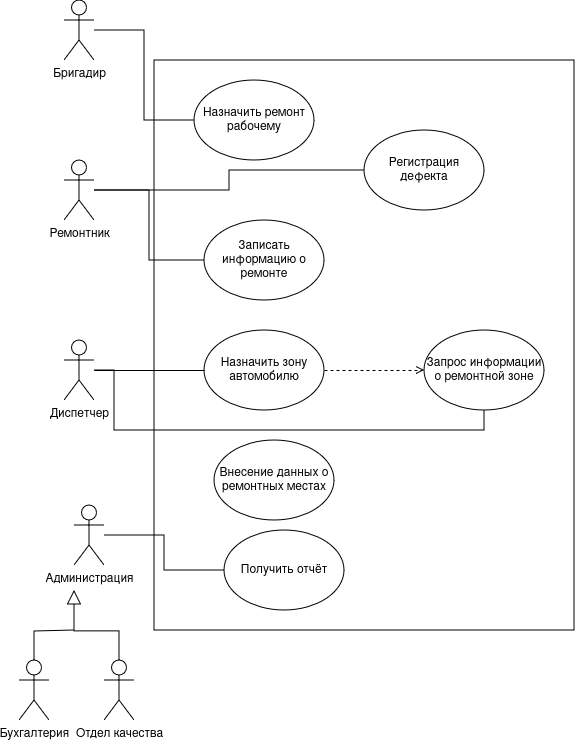

The diagram above was exported from draw.io. Its source (the exported page's mxGraphModel, read from the mxfile embedded in the PNG):
<mxGraphModel dx="1434" dy="787" grid="1" gridSize="10" guides="1" tooltips="1" connect="1" arrows="1" fold="1" page="1" pageScale="1" pageWidth="827" pageHeight="1169" math="0" shadow="0">
  <root>
    <mxCell id="0" />
    <mxCell id="1" parent="0" />
    <mxCell id="efM2DSc9vofrykuQWlAd-1" value="" style="rounded=0;whiteSpace=wrap;html=1;fillColor=none;" parent="1" vertex="1">
      <mxGeometry x="200" y="140" width="420" height="570" as="geometry" />
    </mxCell>
    <mxCell id="efM2DSc9vofrykuQWlAd-2" value="Назначить ремонт&lt;div&gt;рабочему&lt;/div&gt;" style="ellipse;whiteSpace=wrap;html=1;" parent="1" vertex="1">
      <mxGeometry x="240" y="160" width="120" height="80" as="geometry" />
    </mxCell>
    <mxCell id="efM2DSc9vofrykuQWlAd-3" value="Регистрация дефекта" style="ellipse;whiteSpace=wrap;html=1;" parent="1" vertex="1">
      <mxGeometry x="410" y="210" width="120" height="80" as="geometry" />
    </mxCell>
    <mxCell id="efM2DSc9vofrykuQWlAd-4" value="Записать информацию о ремонте" style="ellipse;whiteSpace=wrap;html=1;" parent="1" vertex="1">
      <mxGeometry x="250" y="300" width="120" height="80" as="geometry" />
    </mxCell>
    <mxCell id="efM2DSc9vofrykuQWlAd-18" style="edgeStyle=orthogonalEdgeStyle;rounded=0;orthogonalLoop=1;jettySize=auto;html=1;dashed=1;endArrow=open;endFill=0;" parent="1" source="efM2DSc9vofrykuQWlAd-5" target="efM2DSc9vofrykuQWlAd-6" edge="1">
      <mxGeometry relative="1" as="geometry" />
    </mxCell>
    <mxCell id="efM2DSc9vofrykuQWlAd-5" value="Назначить зону автомобилю" style="ellipse;whiteSpace=wrap;html=1;" parent="1" vertex="1">
      <mxGeometry x="250" y="410" width="120" height="80" as="geometry" />
    </mxCell>
    <mxCell id="efM2DSc9vofrykuQWlAd-6" value="Запрос информации о ремонтной зоне" style="ellipse;whiteSpace=wrap;html=1;" parent="1" vertex="1">
      <mxGeometry x="470" y="410" width="120" height="80" as="geometry" />
    </mxCell>
    <mxCell id="efM2DSc9vofrykuQWlAd-8" value="Внесение данных о ремонтных местах" style="ellipse;whiteSpace=wrap;html=1;" parent="1" vertex="1">
      <mxGeometry x="260" y="520" width="120" height="80" as="geometry" />
    </mxCell>
    <mxCell id="efM2DSc9vofrykuQWlAd-9" value="Получить отчёт" style="ellipse;whiteSpace=wrap;html=1;" parent="1" vertex="1">
      <mxGeometry x="270" y="610" width="120" height="80" as="geometry" />
    </mxCell>
    <mxCell id="efM2DSc9vofrykuQWlAd-20" style="edgeStyle=orthogonalEdgeStyle;rounded=0;orthogonalLoop=1;jettySize=auto;html=1;endArrow=none;endFill=0;" parent="1" source="efM2DSc9vofrykuQWlAd-10" target="efM2DSc9vofrykuQWlAd-9" edge="1">
      <mxGeometry relative="1" as="geometry" />
    </mxCell>
    <mxCell id="efM2DSc9vofrykuQWlAd-10" value="Администрация" style="shape=umlActor;verticalLabelPosition=bottom;verticalAlign=top;html=1;outlineConnect=0;" parent="1" vertex="1">
      <mxGeometry x="120" y="585" width="30" height="60" as="geometry" />
    </mxCell>
    <mxCell id="efM2DSc9vofrykuQWlAd-17" style="edgeStyle=orthogonalEdgeStyle;rounded=0;orthogonalLoop=1;jettySize=auto;html=1;endArrow=none;endFill=0;" parent="1" source="efM2DSc9vofrykuQWlAd-11" target="efM2DSc9vofrykuQWlAd-5" edge="1">
      <mxGeometry relative="1" as="geometry" />
    </mxCell>
    <mxCell id="efM2DSc9vofrykuQWlAd-19" style="edgeStyle=orthogonalEdgeStyle;rounded=0;orthogonalLoop=1;jettySize=auto;html=1;endArrow=none;endFill=0;" parent="1" source="efM2DSc9vofrykuQWlAd-11" target="efM2DSc9vofrykuQWlAd-6" edge="1">
      <mxGeometry relative="1" as="geometry">
        <Array as="points">
          <mxPoint x="160" y="450" />
          <mxPoint x="160" y="510" />
          <mxPoint x="530" y="510" />
        </Array>
      </mxGeometry>
    </mxCell>
    <mxCell id="efM2DSc9vofrykuQWlAd-11" value="Диспетчер" style="shape=umlActor;verticalLabelPosition=bottom;verticalAlign=top;html=1;outlineConnect=0;" parent="1" vertex="1">
      <mxGeometry x="110" y="420" width="30" height="60" as="geometry" />
    </mxCell>
    <mxCell id="efM2DSc9vofrykuQWlAd-15" style="edgeStyle=orthogonalEdgeStyle;rounded=0;orthogonalLoop=1;jettySize=auto;html=1;endArrow=none;endFill=0;" parent="1" source="efM2DSc9vofrykuQWlAd-12" target="efM2DSc9vofrykuQWlAd-3" edge="1">
      <mxGeometry relative="1" as="geometry" />
    </mxCell>
    <mxCell id="efM2DSc9vofrykuQWlAd-16" style="edgeStyle=orthogonalEdgeStyle;rounded=0;orthogonalLoop=1;jettySize=auto;html=1;endArrow=none;endFill=0;" parent="1" source="efM2DSc9vofrykuQWlAd-12" target="efM2DSc9vofrykuQWlAd-4" edge="1">
      <mxGeometry relative="1" as="geometry" />
    </mxCell>
    <mxCell id="efM2DSc9vofrykuQWlAd-12" value="Ремонтник" style="shape=umlActor;verticalLabelPosition=bottom;verticalAlign=top;html=1;outlineConnect=0;" parent="1" vertex="1">
      <mxGeometry x="110" y="240" width="30" height="60" as="geometry" />
    </mxCell>
    <mxCell id="efM2DSc9vofrykuQWlAd-14" style="edgeStyle=orthogonalEdgeStyle;rounded=0;orthogonalLoop=1;jettySize=auto;html=1;entryX=0;entryY=0.5;entryDx=0;entryDy=0;endArrow=none;endFill=0;" parent="1" source="efM2DSc9vofrykuQWlAd-13" target="efM2DSc9vofrykuQWlAd-2" edge="1">
      <mxGeometry relative="1" as="geometry" />
    </mxCell>
    <mxCell id="efM2DSc9vofrykuQWlAd-13" value="Бригадир" style="shape=umlActor;verticalLabelPosition=bottom;verticalAlign=top;html=1;outlineConnect=0;" parent="1" vertex="1">
      <mxGeometry x="110" y="80" width="30" height="60" as="geometry" />
    </mxCell>
    <mxCell id="WFGIr6LdyJeowRCLKu60-3" style="edgeStyle=orthogonalEdgeStyle;rounded=0;orthogonalLoop=1;jettySize=auto;html=1;endArrow=block;endFill=0;endSize=12;" parent="1" source="WFGIr6LdyJeowRCLKu60-1" edge="1">
      <mxGeometry relative="1" as="geometry">
        <mxPoint x="120" y="670" as="targetPoint" />
        <Array as="points">
          <mxPoint x="165" y="711" />
          <mxPoint x="120" y="711" />
          <mxPoint x="120" y="670" />
        </Array>
      </mxGeometry>
    </mxCell>
    <mxCell id="WFGIr6LdyJeowRCLKu60-1" value="Отдел качества" style="shape=umlActor;verticalLabelPosition=bottom;verticalAlign=top;html=1;outlineConnect=0;" parent="1" vertex="1">
      <mxGeometry x="150" y="740" width="30" height="60" as="geometry" />
    </mxCell>
    <mxCell id="ypxmnFBkF4LhwJbxNPCi-1" style="edgeStyle=orthogonalEdgeStyle;rounded=0;orthogonalLoop=1;jettySize=auto;html=1;endArrow=none;endFill=0;endSize=12;" parent="1" source="WFGIr6LdyJeowRCLKu60-4" edge="1">
      <mxGeometry relative="1" as="geometry">
        <mxPoint x="120" y="710" as="targetPoint" />
        <Array as="points">
          <mxPoint x="80" y="711" />
          <mxPoint x="120" y="711" />
        </Array>
      </mxGeometry>
    </mxCell>
    <mxCell id="WFGIr6LdyJeowRCLKu60-4" value="Бухгалтерия" style="shape=umlActor;verticalLabelPosition=bottom;verticalAlign=top;html=1;outlineConnect=0;" parent="1" vertex="1">
      <mxGeometry x="65" y="740" width="30" height="60" as="geometry" />
    </mxCell>
  </root>
</mxGraphModel>